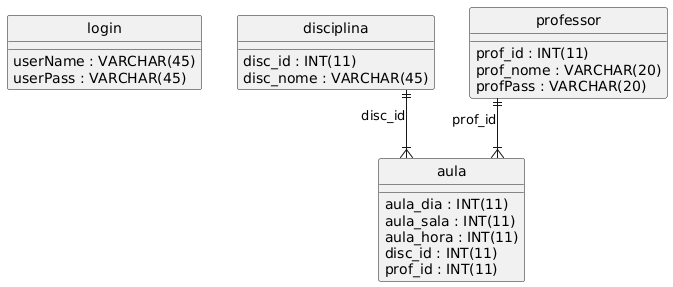

The diagram above was rendered by PlantUML. Its source (embedded in the PNG):
@startuml
hide circle
skinparam linetype ortho

entity "login" as login {
  userName : VARCHAR(45)
  userPass : VARCHAR(45)
}

entity "disciplina" as disciplina {
  disc_id : INT(11)
  disc_nome : VARCHAR(45)
}

entity "professor" as professor {
  prof_id : INT(11)
  prof_nome : VARCHAR(20)
  profPass : VARCHAR(20)
}

entity "aula" as aula {
  aula_dia : INT(11)
  aula_sala : INT(11)
  aula_hora : INT(11)
  disc_id : INT(11)
  prof_id : INT(11)
}

disciplina ||--|{ aula : "disc_id"
professor ||--|{ aula : "prof_id"
@enduml